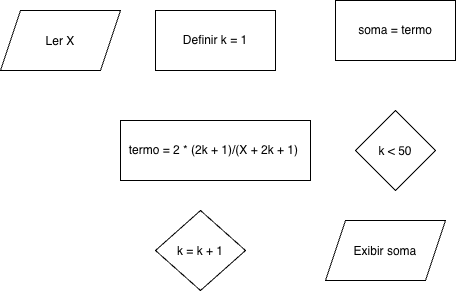

The diagram above was exported from draw.io. Its source (the exported page's mxGraphModel, read from the mxfile embedded in the PNG):
<mxGraphModel dx="1414" dy="671" grid="1" gridSize="10" guides="1" tooltips="1" connect="1" arrows="1" fold="1" page="1" pageScale="1" pageWidth="850" pageHeight="1100" math="0" shadow="0">
  <root>
    <mxCell id="0" />
    <mxCell id="1" parent="0" />
    <mxCell id="Tv6UUa2xHr0lusR0UM3q-1" parent="1" style="shape=parallelogram;perimeter=parallelogramPerimeter;whiteSpace=wrap;html=1;shapeInside=1;fixedSize=1;" value="Ler X" vertex="1">
      <mxGeometry height="60" width="120" x="210" y="140" as="geometry" />
    </mxCell>
    <mxCell id="Tv6UUa2xHr0lusR0UM3q-2" parent="1" style="rounded=0;whiteSpace=wrap;html=1;" value="Definir k = 1" vertex="1">
      <mxGeometry height="60" width="120" x="365" y="140" as="geometry" />
    </mxCell>
    <mxCell id="Tv6UUa2xHr0lusR0UM3q-3" parent="1" style="rounded=0;whiteSpace=wrap;html=1;" value="termo = 2 * (2k + 1)/(X + 2k + 1)&amp;nbsp;" vertex="1">
      <mxGeometry height="60" width="190" x="330" y="250" as="geometry" />
    </mxCell>
    <mxCell id="Tv6UUa2xHr0lusR0UM3q-4" parent="1" style="rounded=0;whiteSpace=wrap;html=1;" value="soma = termo" vertex="1">
      <mxGeometry height="60" width="120" x="545" y="130" as="geometry" />
    </mxCell>
    <mxCell id="Tv6UUa2xHr0lusR0UM3q-5" parent="1" style="rhombus;whiteSpace=wrap;html=1;shapeInside=1;" value="k &amp;lt; 50" vertex="1">
      <mxGeometry height="80" width="80" x="565" y="240" as="geometry" />
    </mxCell>
    <mxCell id="Tv6UUa2xHr0lusR0UM3q-6" parent="1" style="rhombus;whiteSpace=wrap;html=1;shapeInside=1;" value="k = k + 1" vertex="1">
      <mxGeometry height="80" width="90" x="365" y="340" as="geometry" />
    </mxCell>
    <mxCell id="Tv6UUa2xHr0lusR0UM3q-7" parent="1" style="shape=parallelogram;perimeter=parallelogramPerimeter;whiteSpace=wrap;html=1;shapeInside=1;fixedSize=1;" value="Exibir soma" vertex="1">
      <mxGeometry height="60" width="120" x="535" y="350" as="geometry" />
    </mxCell>
  </root>
</mxGraphModel>